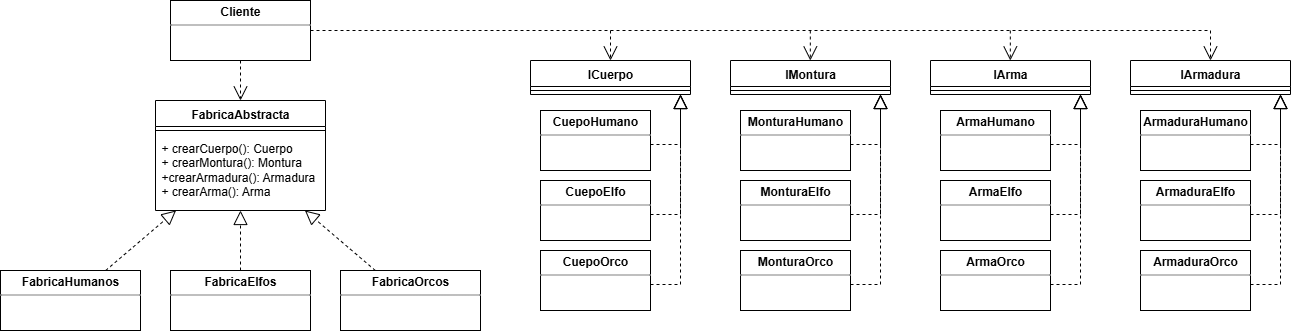

The diagram above was exported from draw.io. Its source (the exported page's mxGraphModel, read from the mxfile embedded in the PNG):
<mxGraphModel dx="1138" dy="198" grid="1" gridSize="10" guides="1" tooltips="1" connect="1" arrows="1" fold="1" page="1" pageScale="1" pageWidth="827" pageHeight="1169" math="0" shadow="0">
  <root>
    <mxCell id="0" />
    <mxCell id="1" parent="0" />
    <mxCell id="JwobnOr0TBigKDcGBBF_-1" value="FabricaAbstracta" style="swimlane;fontStyle=1;align=center;verticalAlign=top;childLayout=stackLayout;horizontal=1;startSize=26;horizontalStack=0;resizeParent=1;resizeParentMax=0;resizeLast=0;collapsible=1;marginBottom=0;whiteSpace=wrap;html=1;" vertex="1" parent="1">
      <mxGeometry x="-275" y="140" width="170" height="110" as="geometry">
        <mxRectangle x="330" y="300" width="130" height="30" as="alternateBounds" />
      </mxGeometry>
    </mxCell>
    <mxCell id="JwobnOr0TBigKDcGBBF_-2" value="" style="line;strokeWidth=1;fillColor=none;align=left;verticalAlign=middle;spacingTop=-1;spacingLeft=3;spacingRight=3;rotatable=0;labelPosition=right;points=[];portConstraint=eastwest;strokeColor=inherit;" vertex="1" parent="JwobnOr0TBigKDcGBBF_-1">
      <mxGeometry y="26" width="170" height="8" as="geometry" />
    </mxCell>
    <mxCell id="JwobnOr0TBigKDcGBBF_-3" value="+ crearCuerpo(): Cuerpo&lt;div&gt;+ crearMontura():&amp;nbsp;&lt;span style=&quot;background-color: transparent; color: light-dark(rgb(0, 0, 0), rgb(255, 255, 255));&quot;&gt;Montura&lt;/span&gt;&lt;/div&gt;&lt;div&gt;+crearArmadura():&amp;nbsp;&lt;span style=&quot;background-color: transparent; color: light-dark(rgb(0, 0, 0), rgb(255, 255, 255));&quot;&gt;Armadura&lt;/span&gt;&lt;/div&gt;&lt;div&gt;+ crearArma():&amp;nbsp;&lt;span style=&quot;background-color: transparent; color: light-dark(rgb(0, 0, 0), rgb(255, 255, 255));&quot;&gt;Arma&lt;/span&gt;&lt;/div&gt;" style="text;strokeColor=none;fillColor=none;align=left;verticalAlign=top;spacingLeft=4;spacingRight=4;overflow=hidden;rotatable=0;points=[[0,0.5],[1,0.5]];portConstraint=eastwest;whiteSpace=wrap;html=1;" vertex="1" parent="JwobnOr0TBigKDcGBBF_-1">
      <mxGeometry y="34" width="170" height="76" as="geometry" />
    </mxCell>
    <mxCell id="JwobnOr0TBigKDcGBBF_-4" value="&lt;p style=&quot;margin:0px;margin-top:4px;text-align:center;&quot;&gt;&lt;b&gt;FabricaHumanos&lt;/b&gt;&lt;/p&gt;&lt;hr size=&quot;1&quot; style=&quot;border-style:solid;&quot;&gt;&lt;div style=&quot;height:2px;&quot;&gt;&lt;/div&gt;" style="verticalAlign=top;align=left;overflow=fill;html=1;whiteSpace=wrap;" vertex="1" parent="1">
      <mxGeometry x="-430" y="310" width="140" height="60" as="geometry" />
    </mxCell>
    <mxCell id="JwobnOr0TBigKDcGBBF_-5" value="&lt;p style=&quot;margin:0px;margin-top:4px;text-align:center;&quot;&gt;&lt;b&gt;FabricaOrc&lt;/b&gt;&lt;b style=&quot;background-color: transparent; color: light-dark(rgb(0, 0, 0), rgb(255, 255, 255));&quot;&gt;os&lt;/b&gt;&lt;/p&gt;&lt;hr size=&quot;1&quot; style=&quot;border-style:solid;&quot;&gt;&lt;div style=&quot;height:2px;&quot;&gt;&lt;/div&gt;" style="verticalAlign=top;align=left;overflow=fill;html=1;whiteSpace=wrap;" vertex="1" parent="1">
      <mxGeometry x="-90" y="310" width="140" height="60" as="geometry" />
    </mxCell>
    <mxCell id="JwobnOr0TBigKDcGBBF_-6" value="&lt;p style=&quot;margin:0px;margin-top:4px;text-align:center;&quot;&gt;&lt;b&gt;FabricaElf&lt;/b&gt;&lt;b style=&quot;background-color: transparent; color: light-dark(rgb(0, 0, 0), rgb(255, 255, 255));&quot;&gt;os&lt;/b&gt;&lt;/p&gt;&lt;hr size=&quot;1&quot; style=&quot;border-style:solid;&quot;&gt;&lt;div style=&quot;height:2px;&quot;&gt;&lt;/div&gt;" style="verticalAlign=top;align=left;overflow=fill;html=1;whiteSpace=wrap;" vertex="1" parent="1">
      <mxGeometry x="-260" y="310" width="140" height="60" as="geometry" />
    </mxCell>
    <mxCell id="JwobnOr0TBigKDcGBBF_-7" value="" style="endArrow=block;dashed=1;endFill=0;endSize=12;html=1;rounded=0;" edge="1" parent="1" source="JwobnOr0TBigKDcGBBF_-6" target="JwobnOr0TBigKDcGBBF_-1">
      <mxGeometry width="160" relative="1" as="geometry">
        <mxPoint x="-230" y="270" as="sourcePoint" />
        <mxPoint x="-70" y="270" as="targetPoint" />
      </mxGeometry>
    </mxCell>
    <mxCell id="JwobnOr0TBigKDcGBBF_-8" value="" style="endArrow=block;dashed=1;endFill=0;endSize=12;html=1;rounded=0;" edge="1" parent="1" source="JwobnOr0TBigKDcGBBF_-5" target="JwobnOr0TBigKDcGBBF_-1">
      <mxGeometry width="160" relative="1" as="geometry">
        <mxPoint x="-90" y="290" as="sourcePoint" />
        <mxPoint x="70" y="290" as="targetPoint" />
      </mxGeometry>
    </mxCell>
    <mxCell id="JwobnOr0TBigKDcGBBF_-9" value="" style="endArrow=block;dashed=1;endFill=0;endSize=12;html=1;rounded=0;" edge="1" parent="1" source="JwobnOr0TBigKDcGBBF_-4" target="JwobnOr0TBigKDcGBBF_-1">
      <mxGeometry width="160" relative="1" as="geometry">
        <mxPoint x="-440" y="240" as="sourcePoint" />
        <mxPoint x="-280" y="240" as="targetPoint" />
      </mxGeometry>
    </mxCell>
    <mxCell id="JwobnOr0TBigKDcGBBF_-10" value="&lt;p style=&quot;margin:0px;margin-top:4px;text-align:center;&quot;&gt;&lt;b&gt;Cliente&lt;/b&gt;&lt;/p&gt;&lt;hr size=&quot;1&quot; style=&quot;border-style:solid;&quot;&gt;&lt;div style=&quot;height:2px;&quot;&gt;&lt;/div&gt;" style="verticalAlign=top;align=left;overflow=fill;html=1;whiteSpace=wrap;" vertex="1" parent="1">
      <mxGeometry x="-260" y="40" width="140" height="60" as="geometry" />
    </mxCell>
    <mxCell id="JwobnOr0TBigKDcGBBF_-11" value="" style="endArrow=open;endSize=12;dashed=1;html=1;rounded=0;" edge="1" parent="1" source="JwobnOr0TBigKDcGBBF_-10" target="JwobnOr0TBigKDcGBBF_-1">
      <mxGeometry y="90" width="160" relative="1" as="geometry">
        <mxPoint x="-320" y="180" as="sourcePoint" />
        <mxPoint x="-160" y="180" as="targetPoint" />
        <mxPoint as="offset" />
      </mxGeometry>
    </mxCell>
    <mxCell id="JwobnOr0TBigKDcGBBF_-12" value="ICuerpo" style="swimlane;fontStyle=1;align=center;verticalAlign=top;childLayout=stackLayout;horizontal=1;startSize=26;horizontalStack=0;resizeParent=1;resizeParentMax=0;resizeLast=0;collapsible=1;marginBottom=0;whiteSpace=wrap;html=1;" vertex="1" parent="1">
      <mxGeometry x="100" y="100" width="160" height="34" as="geometry" />
    </mxCell>
    <mxCell id="JwobnOr0TBigKDcGBBF_-13" value="" style="line;strokeWidth=1;fillColor=none;align=left;verticalAlign=middle;spacingTop=-1;spacingLeft=3;spacingRight=3;rotatable=0;labelPosition=right;points=[];portConstraint=eastwest;strokeColor=inherit;" vertex="1" parent="JwobnOr0TBigKDcGBBF_-12">
      <mxGeometry y="26" width="160" height="8" as="geometry" />
    </mxCell>
    <mxCell id="JwobnOr0TBigKDcGBBF_-14" value="IMontura" style="swimlane;fontStyle=1;align=center;verticalAlign=top;childLayout=stackLayout;horizontal=1;startSize=26;horizontalStack=0;resizeParent=1;resizeParentMax=0;resizeLast=0;collapsible=1;marginBottom=0;whiteSpace=wrap;html=1;" vertex="1" parent="1">
      <mxGeometry x="300" y="100" width="160" height="34" as="geometry" />
    </mxCell>
    <mxCell id="JwobnOr0TBigKDcGBBF_-15" value="" style="line;strokeWidth=1;fillColor=none;align=left;verticalAlign=middle;spacingTop=-1;spacingLeft=3;spacingRight=3;rotatable=0;labelPosition=right;points=[];portConstraint=eastwest;strokeColor=inherit;" vertex="1" parent="JwobnOr0TBigKDcGBBF_-14">
      <mxGeometry y="26" width="160" height="8" as="geometry" />
    </mxCell>
    <mxCell id="JwobnOr0TBigKDcGBBF_-16" value="IArmadura" style="swimlane;fontStyle=1;align=center;verticalAlign=top;childLayout=stackLayout;horizontal=1;startSize=26;horizontalStack=0;resizeParent=1;resizeParentMax=0;resizeLast=0;collapsible=1;marginBottom=0;whiteSpace=wrap;html=1;" vertex="1" parent="1">
      <mxGeometry x="700" y="100" width="160" height="34" as="geometry" />
    </mxCell>
    <mxCell id="JwobnOr0TBigKDcGBBF_-17" value="" style="line;strokeWidth=1;fillColor=none;align=left;verticalAlign=middle;spacingTop=-1;spacingLeft=3;spacingRight=3;rotatable=0;labelPosition=right;points=[];portConstraint=eastwest;strokeColor=inherit;" vertex="1" parent="JwobnOr0TBigKDcGBBF_-16">
      <mxGeometry y="26" width="160" height="8" as="geometry" />
    </mxCell>
    <mxCell id="JwobnOr0TBigKDcGBBF_-18" value="IArma" style="swimlane;fontStyle=1;align=center;verticalAlign=top;childLayout=stackLayout;horizontal=1;startSize=26;horizontalStack=0;resizeParent=1;resizeParentMax=0;resizeLast=0;collapsible=1;marginBottom=0;whiteSpace=wrap;html=1;" vertex="1" parent="1">
      <mxGeometry x="500" y="100" width="160" height="34" as="geometry" />
    </mxCell>
    <mxCell id="JwobnOr0TBigKDcGBBF_-19" value="" style="line;strokeWidth=1;fillColor=none;align=left;verticalAlign=middle;spacingTop=-1;spacingLeft=3;spacingRight=3;rotatable=0;labelPosition=right;points=[];portConstraint=eastwest;strokeColor=inherit;" vertex="1" parent="JwobnOr0TBigKDcGBBF_-18">
      <mxGeometry y="26" width="160" height="8" as="geometry" />
    </mxCell>
    <mxCell id="JwobnOr0TBigKDcGBBF_-20" value="&lt;p style=&quot;margin:0px;margin-top:4px;text-align:center;&quot;&gt;&lt;b&gt;CuepoHumano&lt;/b&gt;&lt;/p&gt;&lt;hr size=&quot;1&quot; style=&quot;border-style:solid;&quot;&gt;&lt;div style=&quot;height:2px;&quot;&gt;&lt;/div&gt;" style="verticalAlign=top;align=left;overflow=fill;html=1;whiteSpace=wrap;" vertex="1" parent="1">
      <mxGeometry x="110" y="150" width="110" height="60" as="geometry" />
    </mxCell>
    <mxCell id="JwobnOr0TBigKDcGBBF_-21" value="&lt;p style=&quot;margin:0px;margin-top:4px;text-align:center;&quot;&gt;&lt;b&gt;CuepoElfo&lt;/b&gt;&lt;/p&gt;&lt;hr size=&quot;1&quot; style=&quot;border-style:solid;&quot;&gt;&lt;div style=&quot;height:2px;&quot;&gt;&lt;/div&gt;" style="verticalAlign=top;align=left;overflow=fill;html=1;whiteSpace=wrap;" vertex="1" parent="1">
      <mxGeometry x="110" y="220" width="110" height="60" as="geometry" />
    </mxCell>
    <mxCell id="JwobnOr0TBigKDcGBBF_-22" value="&lt;p style=&quot;margin:0px;margin-top:4px;text-align:center;&quot;&gt;&lt;b&gt;CuepoOrco&lt;/b&gt;&lt;/p&gt;&lt;hr size=&quot;1&quot; style=&quot;border-style:solid;&quot;&gt;&lt;div style=&quot;height:2px;&quot;&gt;&lt;/div&gt;" style="verticalAlign=top;align=left;overflow=fill;html=1;whiteSpace=wrap;" vertex="1" parent="1">
      <mxGeometry x="110" y="290" width="110" height="60" as="geometry" />
    </mxCell>
    <mxCell id="JwobnOr0TBigKDcGBBF_-23" value="&lt;p style=&quot;margin:0px;margin-top:4px;text-align:center;&quot;&gt;&lt;span style=&quot;font-weight: 700; background-color: transparent; color: light-dark(rgb(0, 0, 0), rgb(255, 255, 255));&quot;&gt;Montura&lt;/span&gt;&lt;b&gt;Humano&lt;/b&gt;&lt;/p&gt;&lt;hr size=&quot;1&quot; style=&quot;border-style:solid;&quot;&gt;&lt;div style=&quot;height:2px;&quot;&gt;&lt;/div&gt;" style="verticalAlign=top;align=left;overflow=fill;html=1;whiteSpace=wrap;" vertex="1" parent="1">
      <mxGeometry x="310" y="150" width="110" height="60" as="geometry" />
    </mxCell>
    <mxCell id="JwobnOr0TBigKDcGBBF_-24" value="&lt;p style=&quot;margin:0px;margin-top:4px;text-align:center;&quot;&gt;&lt;span style=&quot;font-weight: 700; background-color: transparent; color: light-dark(rgb(0, 0, 0), rgb(255, 255, 255));&quot;&gt;Montura&lt;/span&gt;&lt;b&gt;Elfo&lt;/b&gt;&lt;/p&gt;&lt;hr size=&quot;1&quot; style=&quot;border-style:solid;&quot;&gt;&lt;div style=&quot;height:2px;&quot;&gt;&lt;/div&gt;" style="verticalAlign=top;align=left;overflow=fill;html=1;whiteSpace=wrap;" vertex="1" parent="1">
      <mxGeometry x="310" y="220" width="110" height="60" as="geometry" />
    </mxCell>
    <mxCell id="JwobnOr0TBigKDcGBBF_-25" value="&lt;p style=&quot;margin:0px;margin-top:4px;text-align:center;&quot;&gt;&lt;span style=&quot;font-weight: 700; background-color: transparent; color: light-dark(rgb(0, 0, 0), rgb(255, 255, 255));&quot;&gt;Montura&lt;/span&gt;&lt;b&gt;Orco&lt;/b&gt;&lt;/p&gt;&lt;hr size=&quot;1&quot; style=&quot;border-style:solid;&quot;&gt;&lt;div style=&quot;height:2px;&quot;&gt;&lt;/div&gt;" style="verticalAlign=top;align=left;overflow=fill;html=1;whiteSpace=wrap;" vertex="1" parent="1">
      <mxGeometry x="310" y="290" width="110" height="60" as="geometry" />
    </mxCell>
    <mxCell id="JwobnOr0TBigKDcGBBF_-26" value="&lt;p style=&quot;margin:0px;margin-top:4px;text-align:center;&quot;&gt;&lt;span style=&quot;font-weight: 700; background-color: transparent; color: light-dark(rgb(0, 0, 0), rgb(255, 255, 255));&quot;&gt;Arma&lt;/span&gt;&lt;b&gt;Humano&lt;/b&gt;&lt;/p&gt;&lt;hr size=&quot;1&quot; style=&quot;border-style:solid;&quot;&gt;&lt;div style=&quot;height:2px;&quot;&gt;&lt;/div&gt;" style="verticalAlign=top;align=left;overflow=fill;html=1;whiteSpace=wrap;" vertex="1" parent="1">
      <mxGeometry x="510" y="150" width="110" height="60" as="geometry" />
    </mxCell>
    <mxCell id="JwobnOr0TBigKDcGBBF_-27" value="&lt;p style=&quot;margin:0px;margin-top:4px;text-align:center;&quot;&gt;&lt;span style=&quot;font-weight: 700; background-color: transparent; color: light-dark(rgb(0, 0, 0), rgb(255, 255, 255));&quot;&gt;Arma&lt;/span&gt;&lt;b&gt;Elfo&lt;/b&gt;&lt;/p&gt;&lt;hr size=&quot;1&quot; style=&quot;border-style:solid;&quot;&gt;&lt;div style=&quot;height:2px;&quot;&gt;&lt;/div&gt;" style="verticalAlign=top;align=left;overflow=fill;html=1;whiteSpace=wrap;" vertex="1" parent="1">
      <mxGeometry x="510" y="220" width="110" height="60" as="geometry" />
    </mxCell>
    <mxCell id="JwobnOr0TBigKDcGBBF_-28" value="&lt;p style=&quot;margin:0px;margin-top:4px;text-align:center;&quot;&gt;&lt;span style=&quot;font-weight: 700; background-color: transparent; color: light-dark(rgb(0, 0, 0), rgb(255, 255, 255));&quot;&gt;Arma&lt;/span&gt;&lt;b&gt;Orco&lt;/b&gt;&lt;/p&gt;&lt;hr size=&quot;1&quot; style=&quot;border-style:solid;&quot;&gt;&lt;div style=&quot;height:2px;&quot;&gt;&lt;/div&gt;" style="verticalAlign=top;align=left;overflow=fill;html=1;whiteSpace=wrap;" vertex="1" parent="1">
      <mxGeometry x="510" y="290" width="110" height="60" as="geometry" />
    </mxCell>
    <mxCell id="JwobnOr0TBigKDcGBBF_-29" value="&lt;p style=&quot;margin:0px;margin-top:4px;text-align:center;&quot;&gt;&lt;span style=&quot;font-weight: 700; background-color: transparent; color: light-dark(rgb(0, 0, 0), rgb(255, 255, 255));&quot;&gt;Armadura&lt;/span&gt;&lt;b&gt;Humano&lt;/b&gt;&lt;/p&gt;&lt;hr size=&quot;1&quot; style=&quot;border-style:solid;&quot;&gt;&lt;div style=&quot;height:2px;&quot;&gt;&lt;/div&gt;" style="verticalAlign=top;align=left;overflow=fill;html=1;whiteSpace=wrap;" vertex="1" parent="1">
      <mxGeometry x="710" y="150" width="110" height="60" as="geometry" />
    </mxCell>
    <mxCell id="JwobnOr0TBigKDcGBBF_-30" value="&lt;p style=&quot;margin:0px;margin-top:4px;text-align:center;&quot;&gt;&lt;span style=&quot;font-weight: 700; background-color: transparent; color: light-dark(rgb(0, 0, 0), rgb(255, 255, 255));&quot;&gt;Armadura&lt;/span&gt;&lt;b&gt;Elfo&lt;/b&gt;&lt;/p&gt;&lt;hr size=&quot;1&quot; style=&quot;border-style:solid;&quot;&gt;&lt;div style=&quot;height:2px;&quot;&gt;&lt;/div&gt;" style="verticalAlign=top;align=left;overflow=fill;html=1;whiteSpace=wrap;" vertex="1" parent="1">
      <mxGeometry x="710" y="220" width="110" height="60" as="geometry" />
    </mxCell>
    <mxCell id="JwobnOr0TBigKDcGBBF_-31" value="&lt;p style=&quot;margin:0px;margin-top:4px;text-align:center;&quot;&gt;&lt;span style=&quot;font-weight: 700; background-color: transparent; color: light-dark(rgb(0, 0, 0), rgb(255, 255, 255));&quot;&gt;Armadura&lt;/span&gt;&lt;b&gt;Orco&lt;/b&gt;&lt;/p&gt;&lt;hr size=&quot;1&quot; style=&quot;border-style:solid;&quot;&gt;&lt;div style=&quot;height:2px;&quot;&gt;&lt;/div&gt;" style="verticalAlign=top;align=left;overflow=fill;html=1;whiteSpace=wrap;" vertex="1" parent="1">
      <mxGeometry x="710" y="290" width="110" height="60" as="geometry" />
    </mxCell>
    <mxCell id="JwobnOr0TBigKDcGBBF_-32" value="" style="endArrow=block;dashed=1;endFill=0;endSize=12;html=1;rounded=0;exitX=1;exitY=0.5;exitDx=0;exitDy=0;" edge="1" parent="1">
      <mxGeometry width="160" relative="1" as="geometry">
        <mxPoint x="420" y="184" as="sourcePoint" />
        <mxPoint x="450" y="134" as="targetPoint" />
        <Array as="points">
          <mxPoint x="450" y="184" />
        </Array>
      </mxGeometry>
    </mxCell>
    <mxCell id="JwobnOr0TBigKDcGBBF_-33" value="" style="endArrow=block;dashed=1;endFill=0;endSize=12;html=1;rounded=0;exitX=1;exitY=0.5;exitDx=0;exitDy=0;" edge="1" parent="1">
      <mxGeometry width="160" relative="1" as="geometry">
        <mxPoint x="420" y="254" as="sourcePoint" />
        <mxPoint x="450" y="134" as="targetPoint" />
        <Array as="points">
          <mxPoint x="450" y="254" />
        </Array>
      </mxGeometry>
    </mxCell>
    <mxCell id="JwobnOr0TBigKDcGBBF_-34" value="" style="endArrow=block;dashed=1;endFill=0;endSize=12;html=1;rounded=0;exitX=1;exitY=0.5;exitDx=0;exitDy=0;" edge="1" parent="1">
      <mxGeometry width="160" relative="1" as="geometry">
        <mxPoint x="420" y="324" as="sourcePoint" />
        <mxPoint x="450" y="134" as="targetPoint" />
        <Array as="points">
          <mxPoint x="450" y="324" />
        </Array>
      </mxGeometry>
    </mxCell>
    <mxCell id="JwobnOr0TBigKDcGBBF_-35" value="" style="endArrow=block;dashed=1;endFill=0;endSize=12;html=1;rounded=0;exitX=1;exitY=0.5;exitDx=0;exitDy=0;" edge="1" parent="1">
      <mxGeometry width="160" relative="1" as="geometry">
        <mxPoint x="620" y="184" as="sourcePoint" />
        <mxPoint x="650" y="134" as="targetPoint" />
        <Array as="points">
          <mxPoint x="650" y="184" />
        </Array>
      </mxGeometry>
    </mxCell>
    <mxCell id="JwobnOr0TBigKDcGBBF_-36" value="" style="endArrow=block;dashed=1;endFill=0;endSize=12;html=1;rounded=0;exitX=1;exitY=0.5;exitDx=0;exitDy=0;" edge="1" parent="1">
      <mxGeometry width="160" relative="1" as="geometry">
        <mxPoint x="620" y="254" as="sourcePoint" />
        <mxPoint x="650" y="134" as="targetPoint" />
        <Array as="points">
          <mxPoint x="650" y="254" />
        </Array>
      </mxGeometry>
    </mxCell>
    <mxCell id="JwobnOr0TBigKDcGBBF_-37" value="" style="endArrow=block;dashed=1;endFill=0;endSize=12;html=1;rounded=0;exitX=1;exitY=0.5;exitDx=0;exitDy=0;" edge="1" parent="1">
      <mxGeometry width="160" relative="1" as="geometry">
        <mxPoint x="620" y="324" as="sourcePoint" />
        <mxPoint x="650" y="134" as="targetPoint" />
        <Array as="points">
          <mxPoint x="650" y="324" />
        </Array>
      </mxGeometry>
    </mxCell>
    <mxCell id="JwobnOr0TBigKDcGBBF_-38" value="" style="endArrow=block;dashed=1;endFill=0;endSize=12;html=1;rounded=0;exitX=1;exitY=0.5;exitDx=0;exitDy=0;" edge="1" parent="1">
      <mxGeometry width="160" relative="1" as="geometry">
        <mxPoint x="820" y="184" as="sourcePoint" />
        <mxPoint x="850" y="134" as="targetPoint" />
        <Array as="points">
          <mxPoint x="850" y="184" />
        </Array>
      </mxGeometry>
    </mxCell>
    <mxCell id="JwobnOr0TBigKDcGBBF_-39" value="" style="endArrow=block;dashed=1;endFill=0;endSize=12;html=1;rounded=0;exitX=1;exitY=0.5;exitDx=0;exitDy=0;" edge="1" parent="1">
      <mxGeometry width="160" relative="1" as="geometry">
        <mxPoint x="820" y="254" as="sourcePoint" />
        <mxPoint x="850" y="134" as="targetPoint" />
        <Array as="points">
          <mxPoint x="850" y="254" />
        </Array>
      </mxGeometry>
    </mxCell>
    <mxCell id="JwobnOr0TBigKDcGBBF_-40" value="" style="endArrow=block;dashed=1;endFill=0;endSize=12;html=1;rounded=0;exitX=1;exitY=0.5;exitDx=0;exitDy=0;" edge="1" parent="1">
      <mxGeometry width="160" relative="1" as="geometry">
        <mxPoint x="820" y="324" as="sourcePoint" />
        <mxPoint x="850" y="134" as="targetPoint" />
        <Array as="points">
          <mxPoint x="850" y="324" />
        </Array>
      </mxGeometry>
    </mxCell>
    <mxCell id="JwobnOr0TBigKDcGBBF_-41" value="" style="endArrow=block;dashed=1;endFill=0;endSize=12;html=1;rounded=0;exitX=1;exitY=0.5;exitDx=0;exitDy=0;" edge="1" parent="1">
      <mxGeometry width="160" relative="1" as="geometry">
        <mxPoint x="220" y="184" as="sourcePoint" />
        <mxPoint x="250" y="134" as="targetPoint" />
        <Array as="points">
          <mxPoint x="250" y="184" />
        </Array>
      </mxGeometry>
    </mxCell>
    <mxCell id="JwobnOr0TBigKDcGBBF_-42" value="" style="endArrow=block;dashed=1;endFill=0;endSize=12;html=1;rounded=0;exitX=1;exitY=0.5;exitDx=0;exitDy=0;" edge="1" parent="1">
      <mxGeometry width="160" relative="1" as="geometry">
        <mxPoint x="220" y="254" as="sourcePoint" />
        <mxPoint x="250" y="134" as="targetPoint" />
        <Array as="points">
          <mxPoint x="250" y="254" />
        </Array>
      </mxGeometry>
    </mxCell>
    <mxCell id="JwobnOr0TBigKDcGBBF_-43" value="" style="endArrow=block;dashed=1;endFill=0;endSize=12;html=1;rounded=0;exitX=1;exitY=0.5;exitDx=0;exitDy=0;" edge="1" parent="1">
      <mxGeometry width="160" relative="1" as="geometry">
        <mxPoint x="220" y="324" as="sourcePoint" />
        <mxPoint x="250" y="134" as="targetPoint" />
        <Array as="points">
          <mxPoint x="250" y="324" />
        </Array>
      </mxGeometry>
    </mxCell>
    <mxCell id="JwobnOr0TBigKDcGBBF_-44" value="" style="endArrow=open;endSize=12;dashed=1;html=1;rounded=0;entryX=0.5;entryY=0;entryDx=0;entryDy=0;exitX=1;exitY=0.5;exitDx=0;exitDy=0;" edge="1" parent="1" source="JwobnOr0TBigKDcGBBF_-10" target="JwobnOr0TBigKDcGBBF_-16">
      <mxGeometry x="1" y="-173" width="160" relative="1" as="geometry">
        <mxPoint x="580" y="69.28999999999999" as="sourcePoint" />
        <mxPoint x="880" y="100" as="targetPoint" />
        <Array as="points">
          <mxPoint x="780" y="70" />
        </Array>
        <mxPoint x="170" y="-143" as="offset" />
      </mxGeometry>
    </mxCell>
    <mxCell id="JwobnOr0TBigKDcGBBF_-45" value="" style="endArrow=open;endSize=12;dashed=1;html=1;rounded=0;" edge="1" parent="1" target="JwobnOr0TBigKDcGBBF_-12">
      <mxGeometry x="-0.125" y="-60" width="160" relative="1" as="geometry">
        <mxPoint x="180" y="70" as="sourcePoint" />
        <mxPoint x="90" y="110" as="targetPoint" />
        <mxPoint as="offset" />
      </mxGeometry>
    </mxCell>
    <mxCell id="JwobnOr0TBigKDcGBBF_-46" value="" style="endArrow=open;endSize=12;dashed=1;html=1;rounded=0;" edge="1" parent="1">
      <mxGeometry x="-0.125" y="-60" width="160" relative="1" as="geometry">
        <mxPoint x="379.82" y="70" as="sourcePoint" />
        <mxPoint x="379.82" y="100" as="targetPoint" />
        <mxPoint as="offset" />
      </mxGeometry>
    </mxCell>
    <mxCell id="JwobnOr0TBigKDcGBBF_-47" value="" style="endArrow=open;endSize=12;dashed=1;html=1;rounded=0;" edge="1" parent="1">
      <mxGeometry x="-0.125" y="-60" width="160" relative="1" as="geometry">
        <mxPoint x="579.82" y="70" as="sourcePoint" />
        <mxPoint x="579.82" y="100" as="targetPoint" />
        <mxPoint as="offset" />
      </mxGeometry>
    </mxCell>
  </root>
</mxGraphModel>